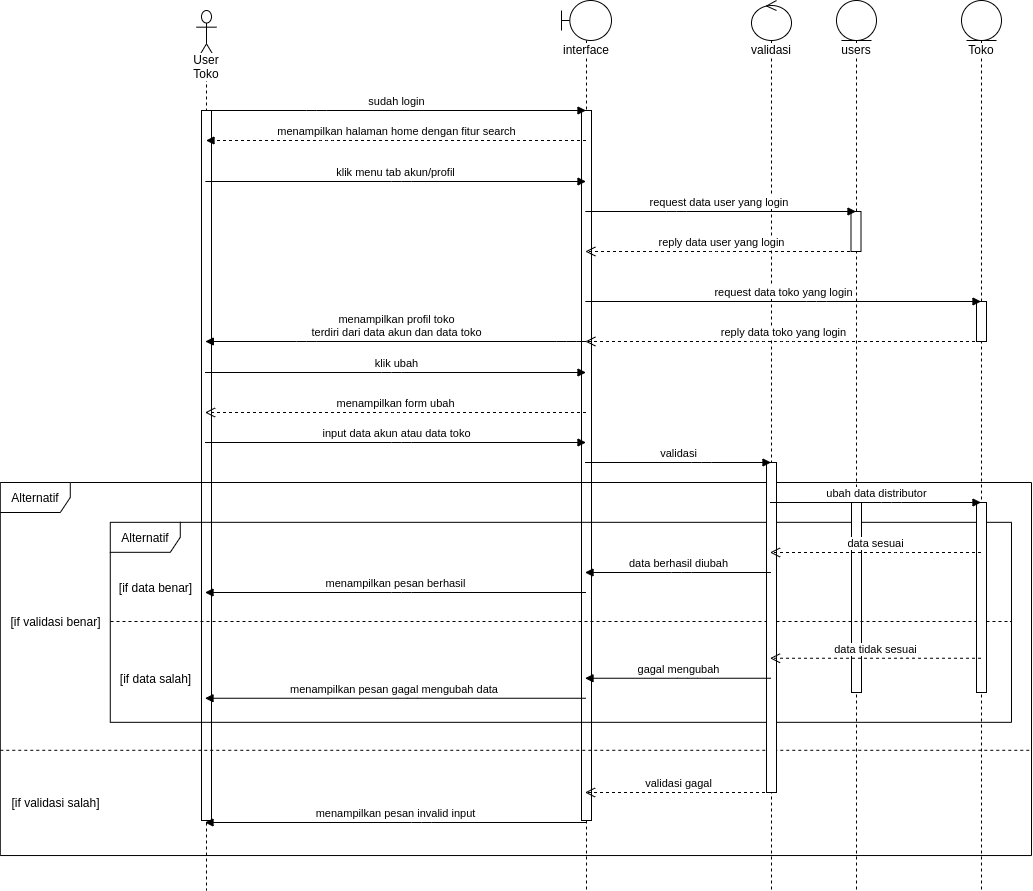

The diagram above was exported from draw.io. Its source (the exported page's mxGraphModel, read from the mxfile embedded in the PNG):
<mxGraphModel dx="2657" dy="745" grid="1" gridSize="10" guides="1" tooltips="1" connect="1" arrows="1" fold="1" page="1" pageScale="1" pageWidth="850" pageHeight="1100" math="0" shadow="0">
  <root>
    <mxCell id="Fu9jS2i74mAdrLQUWVmK-0" />
    <mxCell id="Fu9jS2i74mAdrLQUWVmK-1" parent="Fu9jS2i74mAdrLQUWVmK-0" />
    <mxCell id="aI9Zjy6nlPHocKxWS0v7-0" value="validasi" style="shape=umlLifeline;participant=umlControl;perimeter=lifelinePerimeter;whiteSpace=wrap;html=1;container=1;collapsible=0;recursiveResize=0;verticalAlign=top;spacingTop=36;labelBackgroundColor=#ffffff;outlineConnect=0;strokeWidth=1;" parent="Fu9jS2i74mAdrLQUWVmK-1" vertex="1">
      <mxGeometry x="635" y="30" width="40" height="890" as="geometry" />
    </mxCell>
    <mxCell id="aI9Zjy6nlPHocKxWS0v7-1" value="User Toko" style="shape=umlLifeline;participant=umlActor;perimeter=lifelinePerimeter;whiteSpace=wrap;html=1;container=1;collapsible=0;recursiveResize=0;verticalAlign=top;spacingTop=36;labelBackgroundColor=#ffffff;outlineConnect=0;strokeWidth=1;size=50;" parent="Fu9jS2i74mAdrLQUWVmK-1" vertex="1">
      <mxGeometry x="80" y="40" width="20" height="880" as="geometry" />
    </mxCell>
    <mxCell id="aI9Zjy6nlPHocKxWS0v7-2" value="" style="html=1;points=[];perimeter=orthogonalPerimeter;strokeWidth=1;" parent="aI9Zjy6nlPHocKxWS0v7-1" vertex="1">
      <mxGeometry x="5" y="100" width="10" height="710" as="geometry" />
    </mxCell>
    <mxCell id="aI9Zjy6nlPHocKxWS0v7-3" value="interface" style="shape=umlLifeline;participant=umlBoundary;perimeter=lifelinePerimeter;whiteSpace=wrap;html=1;container=1;collapsible=0;recursiveResize=0;verticalAlign=top;spacingTop=36;labelBackgroundColor=#ffffff;outlineConnect=0;strokeWidth=1;" parent="Fu9jS2i74mAdrLQUWVmK-1" vertex="1">
      <mxGeometry x="445" y="30" width="50" height="890" as="geometry" />
    </mxCell>
    <mxCell id="aI9Zjy6nlPHocKxWS0v7-4" value="" style="html=1;points=[];perimeter=orthogonalPerimeter;strokeWidth=1;" parent="aI9Zjy6nlPHocKxWS0v7-3" vertex="1">
      <mxGeometry x="20" y="110" width="10" height="710" as="geometry" />
    </mxCell>
    <mxCell id="aI9Zjy6nlPHocKxWS0v7-5" value="users" style="shape=umlLifeline;participant=umlEntity;perimeter=lifelinePerimeter;whiteSpace=wrap;html=1;container=1;collapsible=0;recursiveResize=0;verticalAlign=top;spacingTop=36;labelBackgroundColor=#ffffff;outlineConnect=0;strokeWidth=1;size=40;" parent="Fu9jS2i74mAdrLQUWVmK-1" vertex="1">
      <mxGeometry x="720" y="30" width="40" height="890" as="geometry" />
    </mxCell>
    <mxCell id="aI9Zjy6nlPHocKxWS0v7-6" value="" style="html=1;points=[];perimeter=orthogonalPerimeter;strokeWidth=1;" parent="aI9Zjy6nlPHocKxWS0v7-5" vertex="1">
      <mxGeometry x="14.5" y="211" width="10" height="40" as="geometry" />
    </mxCell>
    <mxCell id="aI9Zjy6nlPHocKxWS0v7-7" value="request data user yang login&amp;nbsp;" style="html=1;verticalAlign=bottom;startArrow=none;endArrow=block;startSize=8;startFill=0;" parent="Fu9jS2i74mAdrLQUWVmK-1" target="aI9Zjy6nlPHocKxWS0v7-5" edge="1">
      <mxGeometry relative="1" as="geometry">
        <mxPoint x="468.83333333333394" y="241" as="sourcePoint" />
        <Array as="points">
          <mxPoint x="560" y="241" />
        </Array>
        <mxPoint x="639.5000000000005" y="241" as="targetPoint" />
      </mxGeometry>
    </mxCell>
    <mxCell id="aI9Zjy6nlPHocKxWS0v7-8" value="reply data user yang login" style="html=1;verticalAlign=bottom;endArrow=open;dashed=1;endSize=8;" parent="Fu9jS2i74mAdrLQUWVmK-1" source="aI9Zjy6nlPHocKxWS0v7-5" edge="1">
      <mxGeometry relative="1" as="geometry">
        <mxPoint x="639.5000000000005" y="281" as="sourcePoint" />
        <mxPoint x="468.83333333333394" y="281" as="targetPoint" />
        <Array as="points">
          <mxPoint x="600" y="281" />
        </Array>
      </mxGeometry>
    </mxCell>
    <mxCell id="aI9Zjy6nlPHocKxWS0v7-9" value="menampilkan halaman home dengan fitur search" style="html=1;verticalAlign=bottom;endArrow=block;dashed=1;" parent="Fu9jS2i74mAdrLQUWVmK-1" source="aI9Zjy6nlPHocKxWS0v7-3" target="aI9Zjy6nlPHocKxWS0v7-1" edge="1">
      <mxGeometry width="80" relative="1" as="geometry">
        <mxPoint x="320" y="130" as="sourcePoint" />
        <mxPoint x="400" y="130" as="targetPoint" />
        <Array as="points">
          <mxPoint x="210" y="170" />
        </Array>
      </mxGeometry>
    </mxCell>
    <mxCell id="aI9Zjy6nlPHocKxWS0v7-10" value="menampilkan profil toko&lt;br&gt;terdiri dari data akun dan data toko" style="html=1;verticalAlign=bottom;endArrow=block;" parent="Fu9jS2i74mAdrLQUWVmK-1" edge="1">
      <mxGeometry width="80" relative="1" as="geometry">
        <mxPoint x="469.50000000000045" y="371" as="sourcePoint" />
        <mxPoint x="88.83333333333394" y="371" as="targetPoint" />
        <Array as="points">
          <mxPoint x="450" y="371" />
          <mxPoint x="190" y="371" />
        </Array>
      </mxGeometry>
    </mxCell>
    <mxCell id="aI9Zjy6nlPHocKxWS0v7-11" value="sudah login" style="html=1;verticalAlign=bottom;startArrow=none;startFill=0;endArrow=block;startSize=8;" parent="Fu9jS2i74mAdrLQUWVmK-1" source="aI9Zjy6nlPHocKxWS0v7-1" target="aI9Zjy6nlPHocKxWS0v7-3" edge="1">
      <mxGeometry width="60" relative="1" as="geometry">
        <mxPoint x="100" y="140" as="sourcePoint" />
        <mxPoint x="160" y="140" as="targetPoint" />
        <Array as="points">
          <mxPoint x="200" y="140" />
        </Array>
      </mxGeometry>
    </mxCell>
    <mxCell id="aI9Zjy6nlPHocKxWS0v7-12" value="klik menu tab akun/profil" style="html=1;verticalAlign=bottom;endArrow=block;" parent="Fu9jS2i74mAdrLQUWVmK-1" edge="1">
      <mxGeometry width="80" relative="1" as="geometry">
        <mxPoint x="88.83333333333394" y="211" as="sourcePoint" />
        <mxPoint x="469.50000000000045" y="211" as="targetPoint" />
        <Array as="points">
          <mxPoint x="285" y="211" />
        </Array>
      </mxGeometry>
    </mxCell>
    <mxCell id="aI9Zjy6nlPHocKxWS0v7-13" value="Toko" style="shape=umlLifeline;participant=umlEntity;perimeter=lifelinePerimeter;whiteSpace=wrap;html=1;container=1;collapsible=0;recursiveResize=0;verticalAlign=top;spacingTop=36;labelBackgroundColor=#ffffff;outlineConnect=0;strokeWidth=1;size=40;" parent="Fu9jS2i74mAdrLQUWVmK-1" vertex="1">
      <mxGeometry x="845" y="30" width="40" height="890" as="geometry" />
    </mxCell>
    <mxCell id="aI9Zjy6nlPHocKxWS0v7-14" value="" style="html=1;points=[];perimeter=orthogonalPerimeter;strokeWidth=1;" parent="aI9Zjy6nlPHocKxWS0v7-13" vertex="1">
      <mxGeometry x="15" y="301" width="10" height="40" as="geometry" />
    </mxCell>
    <mxCell id="aI9Zjy6nlPHocKxWS0v7-15" value="request data toko yang login" style="html=1;verticalAlign=bottom;startArrow=none;endArrow=block;startSize=8;startFill=0;" parent="Fu9jS2i74mAdrLQUWVmK-1" target="aI9Zjy6nlPHocKxWS0v7-13" edge="1">
      <mxGeometry relative="1" as="geometry">
        <mxPoint x="468.83333333333394" y="331" as="sourcePoint" />
        <Array as="points">
          <mxPoint x="700" y="331" />
        </Array>
        <mxPoint x="779.5000000000005" y="331" as="targetPoint" />
      </mxGeometry>
    </mxCell>
    <mxCell id="aI9Zjy6nlPHocKxWS0v7-16" value="reply data toko yang login" style="html=1;verticalAlign=bottom;endArrow=open;dashed=1;endSize=8;" parent="Fu9jS2i74mAdrLQUWVmK-1" source="aI9Zjy6nlPHocKxWS0v7-13" edge="1">
      <mxGeometry relative="1" as="geometry">
        <mxPoint x="779.5000000000005" y="371" as="sourcePoint" />
        <mxPoint x="468.83333333333394" y="371" as="targetPoint" />
        <Array as="points">
          <mxPoint x="670" y="371" />
          <mxPoint x="640" y="371" />
        </Array>
      </mxGeometry>
    </mxCell>
    <mxCell id="aI9Zjy6nlPHocKxWS0v7-17" value="" style="group" parent="Fu9jS2i74mAdrLQUWVmK-1" vertex="1" connectable="0">
      <mxGeometry x="-105" y="512" width="1020" height="390" as="geometry" />
    </mxCell>
    <mxCell id="aI9Zjy6nlPHocKxWS0v7-18" value="Alternatif" style="shape=umlFrame;whiteSpace=wrap;html=1;strokeWidth=1;width=70;height=30;" parent="aI9Zjy6nlPHocKxWS0v7-17" vertex="1">
      <mxGeometry x="-11.22" width="1031.22" height="373.04" as="geometry" />
    </mxCell>
    <mxCell id="aI9Zjy6nlPHocKxWS0v7-19" value="" style="line;strokeWidth=1;fillColor=none;align=left;verticalAlign=middle;spacingTop=-1;spacingLeft=3;spacingRight=3;rotatable=0;labelPosition=right;points=[];portConstraint=eastwest;dashed=1;" parent="aI9Zjy6nlPHocKxWS0v7-17" vertex="1">
      <mxGeometry x="-11.22" y="260" width="1031.46" height="15.6" as="geometry" />
    </mxCell>
    <mxCell id="aI9Zjy6nlPHocKxWS0v7-20" value="[if validasi benar]" style="text;html=1;align=center;verticalAlign=middle;resizable=0;points=[];autosize=1;" parent="aI9Zjy6nlPHocKxWS0v7-17" vertex="1">
      <mxGeometry x="-10.732222222222221" y="129.00260869565216" width="110" height="20" as="geometry" />
    </mxCell>
    <mxCell id="aI9Zjy6nlPHocKxWS0v7-21" value="[if validasi salah]" style="text;html=1;align=center;verticalAlign=middle;resizable=0;points=[];autosize=1;" parent="aI9Zjy6nlPHocKxWS0v7-17" vertex="1">
      <mxGeometry x="-5.733091787439621" y="310.0033540372671" width="100" height="20" as="geometry" />
    </mxCell>
    <mxCell id="aI9Zjy6nlPHocKxWS0v7-22" value="" style="group" parent="aI9Zjy6nlPHocKxWS0v7-17" vertex="1" connectable="0">
      <mxGeometry x="98.78" y="39.82" width="901.22" height="200" as="geometry" />
    </mxCell>
    <mxCell id="aI9Zjy6nlPHocKxWS0v7-23" value="Alternatif" style="shape=umlFrame;whiteSpace=wrap;html=1;strokeWidth=1;width=70;height=30;" parent="aI9Zjy6nlPHocKxWS0v7-22" vertex="1">
      <mxGeometry width="901.2098879077231" height="200" as="geometry" />
    </mxCell>
    <mxCell id="aI9Zjy6nlPHocKxWS0v7-24" value="[if data benar]" style="text;html=1;align=center;verticalAlign=middle;resizable=0;points=[];autosize=1;" parent="aI9Zjy6nlPHocKxWS0v7-22" vertex="1">
      <mxGeometry x="0.008823727175323794" y="54.782608695652186" width="90" height="20" as="geometry" />
    </mxCell>
    <mxCell id="aI9Zjy6nlPHocKxWS0v7-25" value="[if data salah]" style="text;html=1;align=center;verticalAlign=middle;resizable=0;points=[];autosize=1;" parent="aI9Zjy6nlPHocKxWS0v7-22" vertex="1">
      <mxGeometry x="0.008823727175323794" y="146.52260869565214" width="90" height="20" as="geometry" />
    </mxCell>
    <mxCell id="aI9Zjy6nlPHocKxWS0v7-26" value="" style="html=1;points=[];perimeter=orthogonalPerimeter;strokeWidth=1;" parent="aI9Zjy6nlPHocKxWS0v7-22" vertex="1">
      <mxGeometry x="741.22" y="-19.82000000000005" width="10" height="190" as="geometry" />
    </mxCell>
    <mxCell id="aI9Zjy6nlPHocKxWS0v7-27" value="" style="line;strokeWidth=1;fillColor=none;align=left;verticalAlign=middle;spacingTop=-1;spacingLeft=3;spacingRight=3;rotatable=0;labelPosition=right;points=[];portConstraint=eastwest;dashed=1;" parent="aI9Zjy6nlPHocKxWS0v7-17" vertex="1">
      <mxGeometry x="99" y="135" width="901" height="8" as="geometry" />
    </mxCell>
    <mxCell id="aI9Zjy6nlPHocKxWS0v7-28" value="" style="html=1;points=[];perimeter=orthogonalPerimeter;strokeWidth=1;" parent="Fu9jS2i74mAdrLQUWVmK-1" vertex="1">
      <mxGeometry x="860" y="532" width="10" height="190" as="geometry" />
    </mxCell>
    <mxCell id="aI9Zjy6nlPHocKxWS0v7-29" value="" style="html=1;points=[];perimeter=orthogonalPerimeter;strokeWidth=1;" parent="Fu9jS2i74mAdrLQUWVmK-1" vertex="1">
      <mxGeometry x="650" y="492" width="10" height="330" as="geometry" />
    </mxCell>
    <mxCell id="aI9Zjy6nlPHocKxWS0v7-30" value="klik ubah" style="html=1;verticalAlign=bottom;endArrow=block;" parent="Fu9jS2i74mAdrLQUWVmK-1" edge="1">
      <mxGeometry width="80" relative="1" as="geometry">
        <mxPoint x="88.5" y="402" as="sourcePoint" />
        <mxPoint x="469.5" y="402" as="targetPoint" />
        <Array as="points">
          <mxPoint x="275" y="402" />
        </Array>
      </mxGeometry>
    </mxCell>
    <mxCell id="aI9Zjy6nlPHocKxWS0v7-31" value="menampilkan form ubah" style="html=1;verticalAlign=bottom;endArrow=open;dashed=1;endSize=8;" parent="Fu9jS2i74mAdrLQUWVmK-1" edge="1">
      <mxGeometry relative="1" as="geometry">
        <mxPoint x="469.5" y="442" as="sourcePoint" />
        <mxPoint x="88.5" y="442" as="targetPoint" />
        <Array as="points">
          <mxPoint x="275" y="442" />
        </Array>
      </mxGeometry>
    </mxCell>
    <mxCell id="aI9Zjy6nlPHocKxWS0v7-32" value="input data akun atau data toko" style="html=1;verticalAlign=bottom;endArrow=block;" parent="Fu9jS2i74mAdrLQUWVmK-1" edge="1">
      <mxGeometry width="80" relative="1" as="geometry">
        <mxPoint x="88.5" y="472" as="sourcePoint" />
        <mxPoint x="469.5" y="472" as="targetPoint" />
        <Array as="points">
          <mxPoint x="285" y="472" />
        </Array>
      </mxGeometry>
    </mxCell>
    <mxCell id="aI9Zjy6nlPHocKxWS0v7-33" value="validasi" style="html=1;verticalAlign=bottom;endArrow=block;" parent="Fu9jS2i74mAdrLQUWVmK-1" edge="1">
      <mxGeometry width="80" relative="1" as="geometry">
        <mxPoint x="468.5" y="492" as="sourcePoint" />
        <mxPoint x="654.5" y="492" as="targetPoint" />
        <Array as="points">
          <mxPoint x="585" y="492" />
        </Array>
      </mxGeometry>
    </mxCell>
    <mxCell id="aI9Zjy6nlPHocKxWS0v7-34" value="ubah data distributor" style="html=1;verticalAlign=bottom;endArrow=block;" parent="Fu9jS2i74mAdrLQUWVmK-1" edge="1">
      <mxGeometry width="80" relative="1" as="geometry">
        <mxPoint x="653.5" y="532" as="sourcePoint" />
        <mxPoint x="864.5" y="532" as="targetPoint" />
        <Array as="points">
          <mxPoint x="775" y="532" />
        </Array>
      </mxGeometry>
    </mxCell>
    <mxCell id="aI9Zjy6nlPHocKxWS0v7-35" value="data sesuai" style="html=1;verticalAlign=bottom;endArrow=open;dashed=1;endSize=8;" parent="Fu9jS2i74mAdrLQUWVmK-1" edge="1">
      <mxGeometry relative="1" as="geometry">
        <mxPoint x="864.5" y="582" as="sourcePoint" />
        <mxPoint x="653.5" y="582" as="targetPoint" />
        <Array as="points">
          <mxPoint x="785" y="582" />
        </Array>
      </mxGeometry>
    </mxCell>
    <mxCell id="aI9Zjy6nlPHocKxWS0v7-36" value="data berhasil diubah" style="html=1;verticalAlign=bottom;endArrow=block;" parent="Fu9jS2i74mAdrLQUWVmK-1" edge="1">
      <mxGeometry width="80" relative="1" as="geometry">
        <mxPoint x="654.5" y="602" as="sourcePoint" />
        <mxPoint x="468.5" y="602" as="targetPoint" />
        <Array as="points">
          <mxPoint x="565" y="602" />
        </Array>
      </mxGeometry>
    </mxCell>
    <mxCell id="aI9Zjy6nlPHocKxWS0v7-37" value="menampilkan pesan berhasil" style="html=1;verticalAlign=bottom;endArrow=block;" parent="Fu9jS2i74mAdrLQUWVmK-1" edge="1">
      <mxGeometry width="80" relative="1" as="geometry">
        <mxPoint x="469.5" y="622" as="sourcePoint" />
        <mxPoint x="88.5" y="622" as="targetPoint" />
        <Array as="points">
          <mxPoint x="285" y="622" />
        </Array>
      </mxGeometry>
    </mxCell>
    <mxCell id="aI9Zjy6nlPHocKxWS0v7-38" value="validasi gagal" style="html=1;verticalAlign=bottom;endArrow=open;dashed=1;endSize=8;" parent="Fu9jS2i74mAdrLQUWVmK-1" edge="1">
      <mxGeometry relative="1" as="geometry">
        <mxPoint x="654.5" y="822" as="sourcePoint" />
        <mxPoint x="468.5" y="822" as="targetPoint" />
        <Array as="points">
          <mxPoint x="575" y="822" />
        </Array>
      </mxGeometry>
    </mxCell>
    <mxCell id="aI9Zjy6nlPHocKxWS0v7-39" value="menampilkan pesan invalid input" style="html=1;verticalAlign=bottom;endArrow=block;" parent="Fu9jS2i74mAdrLQUWVmK-1" edge="1">
      <mxGeometry width="80" relative="1" as="geometry">
        <mxPoint x="469.5" y="852" as="sourcePoint" />
        <mxPoint x="88.5" y="852" as="targetPoint" />
        <Array as="points">
          <mxPoint x="305" y="852" />
        </Array>
      </mxGeometry>
    </mxCell>
    <mxCell id="aI9Zjy6nlPHocKxWS0v7-40" value="menampilkan pesan gagal mengubah data&amp;nbsp;" style="html=1;verticalAlign=bottom;endArrow=block;" parent="Fu9jS2i74mAdrLQUWVmK-1" edge="1">
      <mxGeometry width="80" relative="1" as="geometry">
        <mxPoint x="469.5" y="727.75" as="sourcePoint" />
        <mxPoint x="88.5" y="727.75" as="targetPoint" />
        <Array as="points">
          <mxPoint x="290.67999999999995" y="727.75" />
        </Array>
      </mxGeometry>
    </mxCell>
    <mxCell id="aI9Zjy6nlPHocKxWS0v7-41" value="gagal mengubah" style="html=1;verticalAlign=bottom;endArrow=block;" parent="Fu9jS2i74mAdrLQUWVmK-1" edge="1">
      <mxGeometry width="80" relative="1" as="geometry">
        <mxPoint x="654.5" y="707.75" as="sourcePoint" />
        <mxPoint x="468.5" y="707.75" as="targetPoint" />
        <Array as="points">
          <mxPoint x="570.68" y="707.75" />
        </Array>
      </mxGeometry>
    </mxCell>
    <mxCell id="aI9Zjy6nlPHocKxWS0v7-42" value="data tidak sesuai" style="html=1;verticalAlign=bottom;endArrow=open;dashed=1;endSize=8;" parent="Fu9jS2i74mAdrLQUWVmK-1" edge="1">
      <mxGeometry relative="1" as="geometry">
        <mxPoint x="864.5" y="687.75" as="sourcePoint" />
        <mxPoint x="653.5" y="687.75" as="targetPoint" />
        <Array as="points">
          <mxPoint x="790.68" y="687.75" />
        </Array>
      </mxGeometry>
    </mxCell>
  </root>
</mxGraphModel>